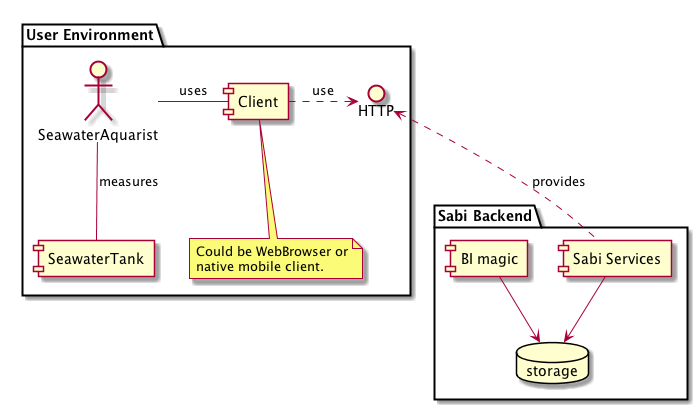

The diagram above was rendered by PlantUML. Its source (embedded in the PNG):
@startuml

package "User Environment" {
:SeawaterAquarist: as saq
saq -- [SeawaterTank] : measures
saq - [Client] : uses
interface HTTP
Client -right..> HTTP : use

note bottom of Client
Could be WebBrowser or
native mobile client.
end note
}

package "Sabi Backend" {
HTTP <.. [Sabi Services]: provides
database storage
[BI magic] --> storage
[Sabi Services] --> storage
}

@enduml